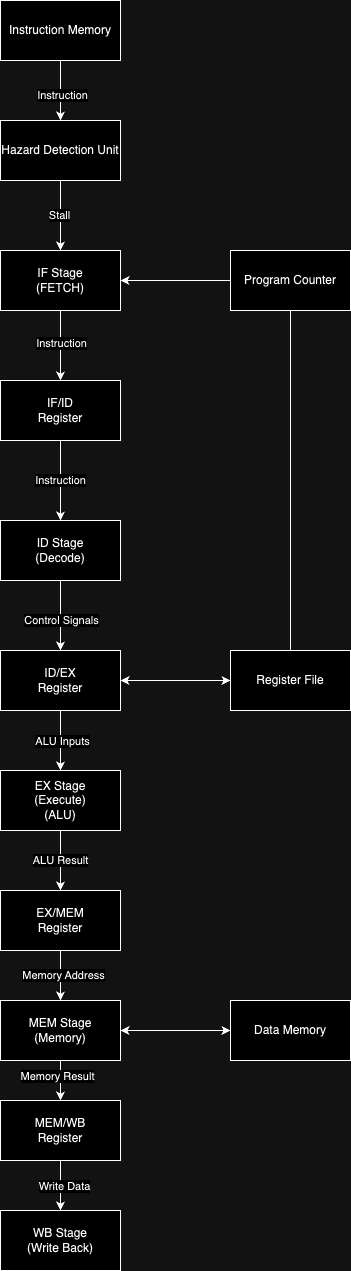

The diagram above was exported from draw.io. Its source (the exported page's mxGraphModel, read from the mxfile embedded in the PNG):
<mxGraphModel dx="529" dy="640" grid="1" gridSize="10" guides="1" tooltips="1" connect="1" arrows="1" fold="1" page="1" pageScale="1" pageWidth="850" pageHeight="1100" math="0" shadow="0">
  <root>
    <mxCell id="0" />
    <mxCell id="1" parent="0" />
    <mxCell id="3Dr5PjWUC878XR_e4jtC-13" value="" style="edgeStyle=orthogonalEdgeStyle;rounded=0;orthogonalLoop=1;jettySize=auto;html=1;" edge="1" parent="1" source="JHVYuqBAYckUH2NSwwLN-2" target="3Dr5PjWUC878XR_e4jtC-1">
      <mxGeometry relative="1" as="geometry" />
    </mxCell>
    <mxCell id="3Dr5PjWUC878XR_e4jtC-16" value="Control Signals" style="edgeLabel;html=1;align=center;verticalAlign=middle;resizable=0;points=[];" vertex="1" connectable="0" parent="3Dr5PjWUC878XR_e4jtC-13">
      <mxGeometry x="0.1" relative="1" as="geometry">
        <mxPoint as="offset" />
      </mxGeometry>
    </mxCell>
    <mxCell id="JHVYuqBAYckUH2NSwwLN-2" value="ID Stage&lt;br&gt;(Decode)" style="rounded=0;whiteSpace=wrap;html=1;" parent="1" vertex="1">
      <mxGeometry x="160" y="560" width="120" height="60" as="geometry" />
    </mxCell>
    <mxCell id="3Dr5PjWUC878XR_e4jtC-6" style="edgeStyle=orthogonalEdgeStyle;rounded=0;orthogonalLoop=1;jettySize=auto;html=1;exitX=0.5;exitY=1;exitDx=0;exitDy=0;" edge="1" parent="1" source="JHVYuqBAYckUH2NSwwLN-3" target="JHVYuqBAYckUH2NSwwLN-9">
      <mxGeometry relative="1" as="geometry" />
    </mxCell>
    <mxCell id="3Dr5PjWUC878XR_e4jtC-7" value="Instruction" style="edgeLabel;html=1;align=center;verticalAlign=middle;resizable=0;points=[];" vertex="1" connectable="0" parent="3Dr5PjWUC878XR_e4jtC-6">
      <mxGeometry x="0.1333" y="1" relative="1" as="geometry">
        <mxPoint as="offset" />
      </mxGeometry>
    </mxCell>
    <mxCell id="JHVYuqBAYckUH2NSwwLN-3" value="Instruction Memory" style="rounded=0;whiteSpace=wrap;html=1;" parent="1" vertex="1">
      <mxGeometry x="160" y="40" width="120" height="60" as="geometry" />
    </mxCell>
    <mxCell id="3Dr5PjWUC878XR_e4jtC-18" style="edgeStyle=orthogonalEdgeStyle;rounded=0;orthogonalLoop=1;jettySize=auto;html=1;entryX=1;entryY=0.5;entryDx=0;entryDy=0;" edge="1" parent="1" source="JHVYuqBAYckUH2NSwwLN-4" target="3Dr5PjWUC878XR_e4jtC-1">
      <mxGeometry relative="1" as="geometry" />
    </mxCell>
    <mxCell id="JHVYuqBAYckUH2NSwwLN-4" value="Register File" style="rounded=0;whiteSpace=wrap;html=1;" parent="1" vertex="1">
      <mxGeometry x="390" y="690" width="120" height="60" as="geometry" />
    </mxCell>
    <mxCell id="3Dr5PjWUC878XR_e4jtC-12" value="Instruction" style="edgeStyle=orthogonalEdgeStyle;rounded=0;orthogonalLoop=1;jettySize=auto;html=1;" edge="1" parent="1" source="JHVYuqBAYckUH2NSwwLN-6" target="JHVYuqBAYckUH2NSwwLN-2">
      <mxGeometry relative="1" as="geometry">
        <mxPoint as="offset" />
      </mxGeometry>
    </mxCell>
    <mxCell id="JHVYuqBAYckUH2NSwwLN-6" value="IF/ID&lt;br&gt;Register" style="rounded=0;whiteSpace=wrap;html=1;" parent="1" vertex="1">
      <mxGeometry x="160" y="420" width="120" height="60" as="geometry" />
    </mxCell>
    <mxCell id="3Dr5PjWUC878XR_e4jtC-8" style="edgeStyle=orthogonalEdgeStyle;rounded=0;orthogonalLoop=1;jettySize=auto;html=1;entryX=0.5;entryY=0;entryDx=0;entryDy=0;" edge="1" parent="1" source="JHVYuqBAYckUH2NSwwLN-9" target="JHVYuqBAYckUH2NSwwLN-10">
      <mxGeometry relative="1" as="geometry" />
    </mxCell>
    <mxCell id="3Dr5PjWUC878XR_e4jtC-9" value="Stall" style="edgeLabel;html=1;align=center;verticalAlign=middle;resizable=0;points=[];" vertex="1" connectable="0" parent="3Dr5PjWUC878XR_e4jtC-8">
      <mxGeometry x="-0.04" y="-2" relative="1" as="geometry">
        <mxPoint as="offset" />
      </mxGeometry>
    </mxCell>
    <mxCell id="JHVYuqBAYckUH2NSwwLN-9" value="Hazard Detection Unit" style="rounded=0;whiteSpace=wrap;html=1;" parent="1" vertex="1">
      <mxGeometry x="160" y="160" width="120" height="60" as="geometry" />
    </mxCell>
    <mxCell id="3Dr5PjWUC878XR_e4jtC-11" value="" style="edgeStyle=orthogonalEdgeStyle;rounded=0;orthogonalLoop=1;jettySize=auto;html=1;" edge="1" parent="1" source="JHVYuqBAYckUH2NSwwLN-10" target="JHVYuqBAYckUH2NSwwLN-6">
      <mxGeometry relative="1" as="geometry" />
    </mxCell>
    <mxCell id="3Dr5PjWUC878XR_e4jtC-14" value="Instruction" style="edgeLabel;html=1;align=center;verticalAlign=middle;resizable=0;points=[];" vertex="1" connectable="0" parent="3Dr5PjWUC878XR_e4jtC-11">
      <mxGeometry x="-0.08" relative="1" as="geometry">
        <mxPoint as="offset" />
      </mxGeometry>
    </mxCell>
    <mxCell id="JHVYuqBAYckUH2NSwwLN-10" value="IF Stage&lt;br&gt;(FETCH)" style="rounded=0;whiteSpace=wrap;html=1;" parent="1" vertex="1">
      <mxGeometry x="160" y="290" width="120" height="60" as="geometry" />
    </mxCell>
    <mxCell id="3Dr5PjWUC878XR_e4jtC-10" value="" style="edgeStyle=orthogonalEdgeStyle;rounded=0;orthogonalLoop=1;jettySize=auto;html=1;" edge="1" parent="1" source="JHVYuqBAYckUH2NSwwLN-11" target="JHVYuqBAYckUH2NSwwLN-10">
      <mxGeometry relative="1" as="geometry" />
    </mxCell>
    <mxCell id="JHVYuqBAYckUH2NSwwLN-11" value="Program Counter" style="rounded=0;whiteSpace=wrap;html=1;" parent="1" vertex="1">
      <mxGeometry x="390" y="290" width="120" height="60" as="geometry" />
    </mxCell>
    <mxCell id="3Dr5PjWUC878XR_e4jtC-17" value="" style="edgeStyle=orthogonalEdgeStyle;rounded=0;orthogonalLoop=1;jettySize=auto;html=1;" edge="1" parent="1" source="3Dr5PjWUC878XR_e4jtC-1" target="JHVYuqBAYckUH2NSwwLN-4">
      <mxGeometry relative="1" as="geometry" />
    </mxCell>
    <mxCell id="3Dr5PjWUC878XR_e4jtC-19" value="ALU Result" style="edgeStyle=orthogonalEdgeStyle;rounded=0;orthogonalLoop=1;jettySize=auto;html=1;" edge="1" parent="1" source="3Dr5PjWUC878XR_e4jtC-3" target="3Dr5PjWUC878XR_e4jtC-2">
      <mxGeometry relative="1" as="geometry" />
    </mxCell>
    <mxCell id="3Dr5PjWUC878XR_e4jtC-1" value="ID/EX&lt;br&gt;Register" style="rounded=0;whiteSpace=wrap;html=1;" vertex="1" parent="1">
      <mxGeometry x="160" y="690" width="120" height="60" as="geometry" />
    </mxCell>
    <mxCell id="3Dr5PjWUC878XR_e4jtC-23" value="" style="edgeStyle=orthogonalEdgeStyle;rounded=0;orthogonalLoop=1;jettySize=auto;html=1;" edge="1" parent="1" source="3Dr5PjWUC878XR_e4jtC-2" target="3Dr5PjWUC878XR_e4jtC-4">
      <mxGeometry relative="1" as="geometry" />
    </mxCell>
    <mxCell id="3Dr5PjWUC878XR_e4jtC-31" value="Memory Address" style="edgeLabel;html=1;align=center;verticalAlign=middle;resizable=0;points=[];" vertex="1" connectable="0" parent="3Dr5PjWUC878XR_e4jtC-23">
      <mxGeometry x="-0.04" y="2" relative="1" as="geometry">
        <mxPoint as="offset" />
      </mxGeometry>
    </mxCell>
    <mxCell id="3Dr5PjWUC878XR_e4jtC-2" value="EX/MEM&lt;br&gt;Register" style="rounded=0;whiteSpace=wrap;html=1;" vertex="1" parent="1">
      <mxGeometry x="160" y="930" width="120" height="60" as="geometry" />
    </mxCell>
    <mxCell id="3Dr5PjWUC878XR_e4jtC-29" value="" style="edgeStyle=orthogonalEdgeStyle;rounded=0;orthogonalLoop=1;jettySize=auto;html=1;" edge="1" parent="1" source="3Dr5PjWUC878XR_e4jtC-4" target="3Dr5PjWUC878XR_e4jtC-24">
      <mxGeometry relative="1" as="geometry" />
    </mxCell>
    <mxCell id="3Dr5PjWUC878XR_e4jtC-30" value="Memory Result" style="edgeLabel;html=1;align=center;verticalAlign=middle;resizable=0;points=[];" vertex="1" connectable="0" parent="3Dr5PjWUC878XR_e4jtC-29">
      <mxGeometry x="-0.25" y="-4" relative="1" as="geometry">
        <mxPoint as="offset" />
      </mxGeometry>
    </mxCell>
    <mxCell id="3Dr5PjWUC878XR_e4jtC-33" style="edgeStyle=orthogonalEdgeStyle;rounded=0;orthogonalLoop=1;jettySize=auto;html=1;" edge="1" parent="1" source="3Dr5PjWUC878XR_e4jtC-4" target="3Dr5PjWUC878XR_e4jtC-5">
      <mxGeometry relative="1" as="geometry" />
    </mxCell>
    <mxCell id="3Dr5PjWUC878XR_e4jtC-4" value="MEM Stage&lt;br&gt;(Memory)" style="rounded=0;whiteSpace=wrap;html=1;" vertex="1" parent="1">
      <mxGeometry x="160" y="1040" width="120" height="60" as="geometry" />
    </mxCell>
    <mxCell id="3Dr5PjWUC878XR_e4jtC-32" value="" style="edgeStyle=orthogonalEdgeStyle;rounded=0;orthogonalLoop=1;jettySize=auto;html=1;" edge="1" parent="1" source="3Dr5PjWUC878XR_e4jtC-5" target="3Dr5PjWUC878XR_e4jtC-4">
      <mxGeometry relative="1" as="geometry" />
    </mxCell>
    <mxCell id="3Dr5PjWUC878XR_e4jtC-5" value="Data Memory" style="rounded=0;whiteSpace=wrap;html=1;" vertex="1" parent="1">
      <mxGeometry x="390" y="1040" width="120" height="60" as="geometry" />
    </mxCell>
    <mxCell id="3Dr5PjWUC878XR_e4jtC-22" value="" style="endArrow=none;html=1;rounded=0;entryX=0.5;entryY=1;entryDx=0;entryDy=0;" edge="1" parent="1" source="JHVYuqBAYckUH2NSwwLN-4" target="JHVYuqBAYckUH2NSwwLN-11">
      <mxGeometry width="50" height="50" relative="1" as="geometry">
        <mxPoint x="350" y="620" as="sourcePoint" />
        <mxPoint x="400" y="570" as="targetPoint" />
      </mxGeometry>
    </mxCell>
    <mxCell id="3Dr5PjWUC878XR_e4jtC-26" value="" style="edgeStyle=orthogonalEdgeStyle;rounded=0;orthogonalLoop=1;jettySize=auto;html=1;" edge="1" parent="1" source="3Dr5PjWUC878XR_e4jtC-24" target="3Dr5PjWUC878XR_e4jtC-25">
      <mxGeometry relative="1" as="geometry" />
    </mxCell>
    <mxCell id="3Dr5PjWUC878XR_e4jtC-28" value="Write Data" style="edgeLabel;html=1;align=center;verticalAlign=middle;resizable=0;points=[];" vertex="1" connectable="0" parent="3Dr5PjWUC878XR_e4jtC-26">
      <mxGeometry y="3" relative="1" as="geometry">
        <mxPoint as="offset" />
      </mxGeometry>
    </mxCell>
    <mxCell id="3Dr5PjWUC878XR_e4jtC-24" value="MEM/WB&lt;br&gt;Register" style="rounded=0;whiteSpace=wrap;html=1;" vertex="1" parent="1">
      <mxGeometry x="160" y="1140" width="120" height="60" as="geometry" />
    </mxCell>
    <mxCell id="3Dr5PjWUC878XR_e4jtC-25" value="WB Stage&lt;br&gt;(Write Back)" style="rounded=0;whiteSpace=wrap;html=1;" vertex="1" parent="1">
      <mxGeometry x="160" y="1250" width="120" height="60" as="geometry" />
    </mxCell>
    <mxCell id="3Dr5PjWUC878XR_e4jtC-34" value="" style="edgeStyle=orthogonalEdgeStyle;rounded=0;orthogonalLoop=1;jettySize=auto;html=1;" edge="1" parent="1" source="3Dr5PjWUC878XR_e4jtC-1" target="3Dr5PjWUC878XR_e4jtC-3">
      <mxGeometry relative="1" as="geometry">
        <mxPoint x="220" y="750" as="sourcePoint" />
        <mxPoint x="220" y="870" as="targetPoint" />
      </mxGeometry>
    </mxCell>
    <mxCell id="3Dr5PjWUC878XR_e4jtC-35" value="ALU Inputs" style="edgeLabel;html=1;align=center;verticalAlign=middle;resizable=0;points=[];" vertex="1" connectable="0" parent="3Dr5PjWUC878XR_e4jtC-34">
      <mxGeometry y="1" relative="1" as="geometry">
        <mxPoint as="offset" />
      </mxGeometry>
    </mxCell>
    <mxCell id="3Dr5PjWUC878XR_e4jtC-3" value="EX Stage&lt;br&gt;(Execute)&lt;br&gt;(ALU)" style="rounded=0;whiteSpace=wrap;html=1;" vertex="1" parent="1">
      <mxGeometry x="160" y="810" width="120" height="60" as="geometry" />
    </mxCell>
  </root>
</mxGraphModel>